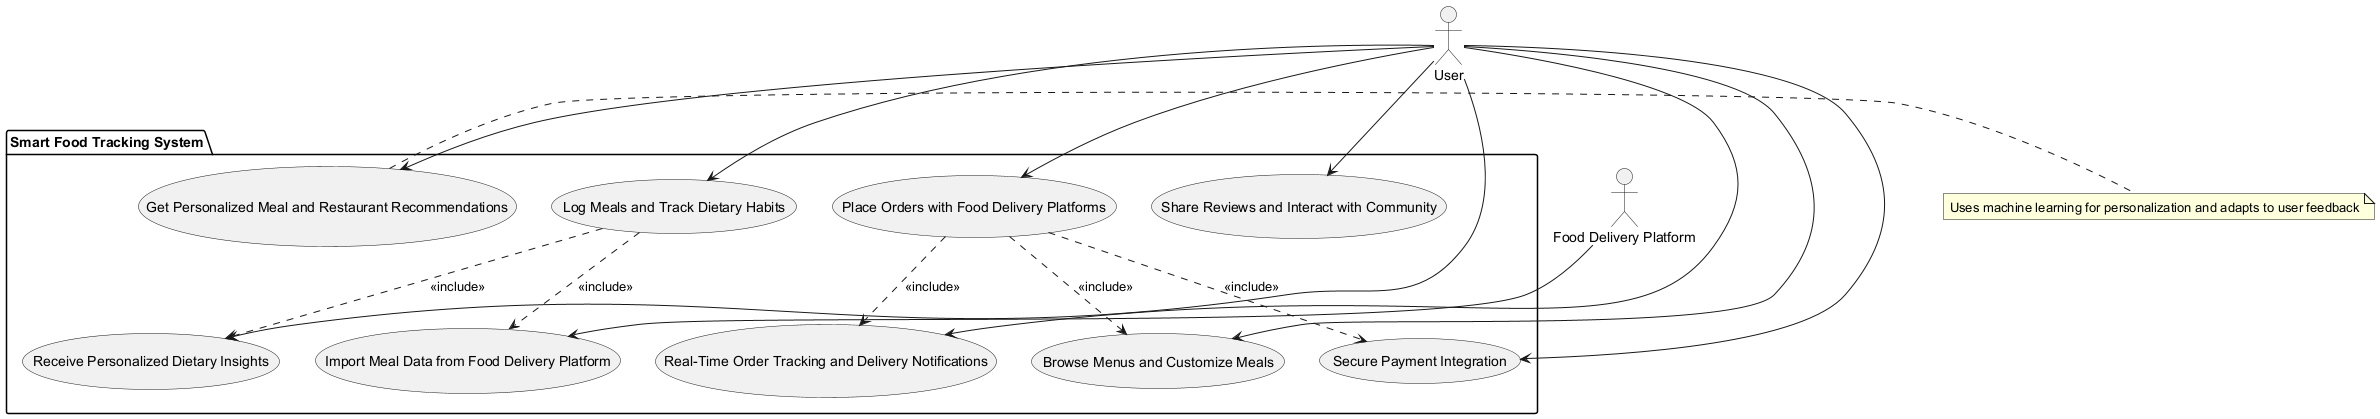

The diagram above was rendered by PlantUML. Its source (embedded in the PNG):
@startuml
' Define all actors first
actor "User" as Actor_User
actor "Food Delivery Platform" as Actor_Platform

' Define system boundary using package
package "Smart Food Tracking System" {
  usecase "Log Meals and Track Dietary Habits" as UC_LogMeals
  usecase "Import Meal Data from Food Delivery Platform" as UC_ImportData
  usecase "Receive Personalized Dietary Insights" as UC_Insights
  usecase "Get Personalized Meal and Restaurant Recommendations" as UC_Recommend
  usecase "Place Orders with Food Delivery Platforms" as UC_Order
  usecase "Browse Menus and Customize Meals" as UC_BrowseMenus
  usecase "Real-Time Order Tracking and Delivery Notifications" as UC_TrackOrder
  usecase "Secure Payment Integration" as UC_SecurePayment
  usecase "Share Reviews and Interact with Community" as UC_Community
}

' Define relationships
Actor_User --> UC_LogMeals
Actor_User --> UC_Insights
Actor_User --> UC_Recommend
Actor_User --> UC_Order
Actor_User --> UC_BrowseMenus
Actor_User --> UC_TrackOrder
Actor_User --> UC_SecurePayment
Actor_User --> UC_Community

Actor_Platform --> UC_ImportData
UC_Order ..> UC_BrowseMenus : <<include>>
UC_Order ..> UC_TrackOrder : <<include>>
UC_Order ..> UC_SecurePayment : <<include>>
UC_LogMeals ..> UC_ImportData : <<include>>
UC_LogMeals ..> UC_Insights : <<include>>

' Add notes for non-functional/algorithmic requirements
note right of UC_Recommend : Uses machine learning for personalization and adapts to user feedback
@enduml